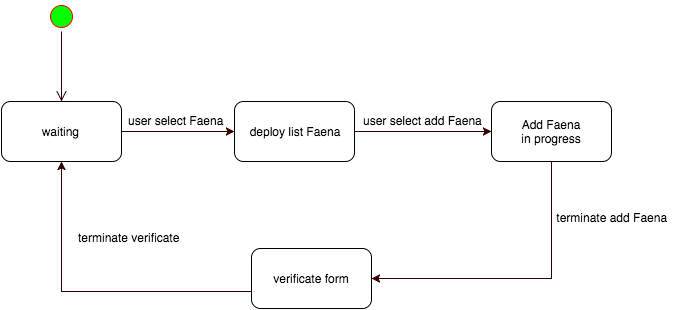

The diagram above was exported from draw.io. Its source (the exported page's mxGraphModel, read from the mxfile embedded in the PNG):
<mxGraphModel dx="787" dy="339" grid="1" gridSize="10" guides="1" tooltips="1" connect="1" arrows="1" fold="1" page="1" pageScale="1" pageWidth="826" pageHeight="1169" background="#ffffff" math="0" shadow="0">
  <root>
    <mxCell id="0" />
    <mxCell id="1" parent="0" />
    <mxCell id="39" style="edgeStyle=orthogonalEdgeStyle;rounded=0;html=1;exitX=1;exitY=0.5;entryX=0;entryY=0.5;jettySize=auto;orthogonalLoop=1;strokeColor=#330000;" edge="1" parent="1" source="26" target="29">
      <mxGeometry relative="1" as="geometry" />
    </mxCell>
    <mxCell id="26" value="waiting&amp;nbsp;" style="rounded=1;whiteSpace=wrap;html=1;" vertex="1" parent="1">
      <mxGeometry x="60" y="150" width="120" height="60" as="geometry" />
    </mxCell>
    <mxCell id="27" value="" style="ellipse;html=1;shape=startState;fillColor=#00FF00;strokeColor=#ff0000;" vertex="1" parent="1">
      <mxGeometry x="105" y="50" width="30" height="30" as="geometry" />
    </mxCell>
    <mxCell id="28" value="" style="edgeStyle=orthogonalEdgeStyle;html=1;verticalAlign=bottom;endArrow=open;endSize=8;strokeColor=#330000;entryX=0.5;entryY=0;" edge="1" source="27" parent="1" target="26">
      <mxGeometry relative="1" as="geometry">
        <mxPoint x="160" y="140" as="targetPoint" />
        <Array as="points" />
      </mxGeometry>
    </mxCell>
    <mxCell id="41" style="edgeStyle=orthogonalEdgeStyle;rounded=0;html=1;exitX=1;exitY=0.5;entryX=0;entryY=0.5;jettySize=auto;orthogonalLoop=1;strokeColor=#330000;" edge="1" parent="1" source="29" target="32">
      <mxGeometry relative="1" as="geometry" />
    </mxCell>
    <mxCell id="29" value="deploy list Faena" style="rounded=1;whiteSpace=wrap;html=1;fillColor=#FFFFFF;" vertex="1" parent="1">
      <mxGeometry x="293" y="150" width="120" height="60" as="geometry" />
    </mxCell>
    <mxCell id="42" style="edgeStyle=orthogonalEdgeStyle;rounded=0;html=1;exitX=0.5;exitY=1;entryX=1;entryY=0.5;jettySize=auto;orthogonalLoop=1;strokeColor=#330000;" edge="1" parent="1" source="32" target="35">
      <mxGeometry relative="1" as="geometry">
        <Array as="points">
          <mxPoint x="610" y="327" />
        </Array>
      </mxGeometry>
    </mxCell>
    <mxCell id="32" value="Add Faena&lt;div&gt;in progress&lt;/div&gt;" style="rounded=1;whiteSpace=wrap;html=1;fillColor=#FFFFFF;" vertex="1" parent="1">
      <mxGeometry x="550" y="150" width="120" height="60" as="geometry" />
    </mxCell>
    <mxCell id="34" value="user select add Faena" style="text;html=1;resizable=0;points=[];autosize=1;align=left;verticalAlign=top;spacingTop=-4;" vertex="1" parent="1">
      <mxGeometry x="420" y="160" width="130" height="20" as="geometry" />
    </mxCell>
    <mxCell id="44" style="edgeStyle=orthogonalEdgeStyle;rounded=0;html=1;exitX=0;exitY=0.5;entryX=0.5;entryY=1;jettySize=auto;orthogonalLoop=1;strokeColor=#330000;" edge="1" parent="1" source="35" target="26">
      <mxGeometry relative="1" as="geometry">
        <mxPoint x="415" y="340" as="targetPoint" />
        <Array as="points">
          <mxPoint x="120" y="340" />
        </Array>
      </mxGeometry>
    </mxCell>
    <mxCell id="35" value="verificate form" style="rounded=1;whiteSpace=wrap;html=1;fillColor=#FFFFFF;" vertex="1" parent="1">
      <mxGeometry x="310" y="297" width="120" height="60" as="geometry" />
    </mxCell>
    <mxCell id="37" value="&amp;nbsp;terminate add Faena" style="text;html=1;resizable=0;points=[];autosize=1;align=left;verticalAlign=top;spacingTop=-4;" vertex="1" parent="1">
      <mxGeometry x="610" y="257" width="130" height="20" as="geometry" />
    </mxCell>
    <mxCell id="31" value="user&amp;nbsp;&lt;span&gt;select Faena&lt;/span&gt;" style="text;html=1;resizable=0;points=[];autosize=1;align=left;verticalAlign=top;spacingTop=-4;" vertex="1" parent="1">
      <mxGeometry x="185" y="160" width="110" height="20" as="geometry" />
    </mxCell>
    <mxCell id="45" value="terminate verificate" style="text;html=1;resizable=0;points=[];autosize=1;align=left;verticalAlign=top;spacingTop=-4;" vertex="1" parent="1">
      <mxGeometry x="135" y="277" width="120" height="20" as="geometry" />
    </mxCell>
  </root>
</mxGraphModel>